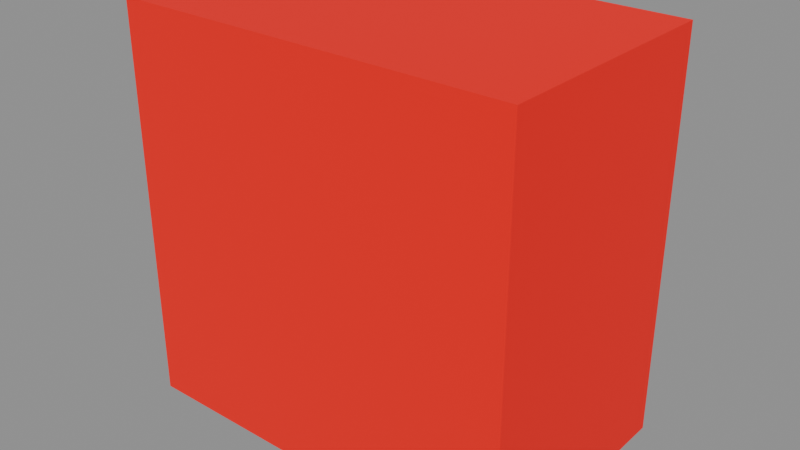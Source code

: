 # Source: F_GFLOOR.blend  (saved by Blender 5.1.30; exported with 4.5.12 LTS)
import bpy
from mathutils import Matrix  # noqa: F401  (used for matrix-valued properties, if any)

bpy.ops.wm.read_factory_settings(use_empty=True)
scene = bpy.context.scene
scene.name = 'Scene'

# ---- materials (node trees are filled in below, after node groups)
mat_terrainedit_mat = bpy.data.materials.new('TerrainEdit_Mat')
mat_terrainedit_mat.use_transparent_shadow = False

# ---- material node trees
mat_terrainedit_mat.use_nodes = True; mat_terrainedit_mat.node_tree.nodes.clear()
_N = mat_terrainedit_mat.node_tree.nodes; _L = mat_terrainedit_mat.node_tree.links
n0 = _N.new('ShaderNodeOutputMaterial'); n0.name = 'Material Output'; n0.location = (500, 0)
n1 = _N.new('ShaderNodeBsdfPrincipled'); n1.name = 'Principled BSDF'; n1.location = (200, 150)
n1.inputs[2].default_value = 1.0
n2 = _N.new('ShaderNodeRGB'); n2.name = 'Color'; n2.location = (0, 0)
n2.outputs[0].default_value = (1.0, 0.0, 0.0, 0.3256)
_L.new(n2.outputs[0], n1.inputs[0])
_L.new(n1.outputs[0], n0.inputs[0])
n0.is_active_output = True

# ---- meshes
me_f_gfloor = bpy.data.meshes.new('F_GFLOOR')
me_f_gfloor.from_pydata([(-3.0, 0.0, -3.0), (3.0, 0.0, 3.0), (-3.0, 0.0, 3.0), (3.0, 0.0, -3.0), (-3.0, 3.666, 3.0), (3.0, 3.666, -3.0), (-3.0, 3.666, -3.0), (3.0, 3.666, 3.0), (3.0, 0.0, 3.0), (3.0, 3.666, -3.0), (3.0, 3.666, 3.0), (3.0, 0.0, -3.0), (3.0, 0.0, -3.0), (-3.0, 3.666, -3.0), (3.0, 3.666, -3.0), (-3.0, 0.0, -3.0), (-3.0, 0.0, -3.0), (-3.0, 3.666, 3.0), (-3.0, 3.666, -3.0), (-3.0, 0.0, 3.0), (-3.0, 0.0, 3.0), (3.0, 3.666, 3.0), (-3.0, 3.666, 3.0), (3.0, 0.0, 3.0)], [], [(0, 1, 2), (3, 1, 0), (4, 5, 6), (7, 5, 4), (8, 9, 10), (11, 9, 8), (12, 13, 14), (15, 13, 12), (16, 17, 18), (19, 17, 16), (20, 21, 22), (23, 21, 20)])
me_f_gfloor.polygons.foreach_set('use_smooth', [True] * 12)
_uv = me_f_gfloor.uv_layers.new(name='UVMap')
_uv.uv.foreach_set('vector', [0.125, 0.25, 0.375, 0.0, 0.375, 0.25, 0.125, 0.0, 0.375, 0.0, 0.125, 0.25, 0.625, 0.25, 0.875, 0.0, 0.875, 0.25, 0.625, 0.0, 0.875, 0.0, 0.625, 0.25, 0.375, 1.0, 0.625, 0.75, 0.625, 1.0, 0.375, 0.75, 0.625, 0.75, 0.375, 1.0, 0.375, 0.75, 0.625, 0.5, 0.625, 0.75, 0.375, 0.5, 0.625, 0.5, 0.375, 0.75, 0.375, 0.5, 0.625, 0.25, 0.625, 0.5, 0.375, 0.25, 0.625, 0.25, 0.375, 0.5, 0.375, 0.25, 0.625, 0.0, 0.625, 0.25, 0.375, 0.0, 0.625, 0.0, 0.375, 0.25])
me_f_gfloor.materials.append(mat_terrainedit_mat)
me_f_gfloor.update()

# ---- objects
ob_f_gfloor = bpy.data.objects.new('F_GFLOOR', me_f_gfloor)

# ---- transforms, parenting, visibility, modifiers, constraints
ob_f_gfloor.location = (0.0, 0.0, 0.0)
ob_f_gfloor.rotation_mode = 'QUATERNION'
ob_f_gfloor.rotation_quaternion = (1.0, 0.0, 0.0, 0.0)

# ---- collection membership
scene.collection.objects.link(ob_f_gfloor)

# ---- scene / render settings (as saved in the file)
scene.frame_start = 1; scene.frame_end = 250; scene.frame_set(1)
scene.render.engine = 'BLENDER_EEVEE_NEXT'
scene.render.bake_bias = 0.0
scene.render.bake_samples = 0
scene.cycles.sampling_pattern = 'TABULATED_SOBOL'
scene.eevee.use_volume_custom_range = False
bpy.context.view_layer.update()

# ---- added for rendering (the .blend has no active camera and no usable light): camera, sun + grey world if the file has none
cam_auto = bpy.data.cameras.new('AutoCamera')
cam_auto.lens = 50.0
cam_auto.sensor_width = 36.0
cam_auto.clip_end = 1000.0
ob_auto_camera = bpy.data.objects.new('AutoCamera', cam_auto)
scene.collection.objects.link(ob_auto_camera)
ob_auto_camera.location = (8.55218, -8.42961, 6.84175)
ob_auto_camera.rotation_euler = (1.09748, -7.21219e-08, 0.694738)
scene.camera = ob_auto_camera
light_auto_sun = bpy.data.lights.new('AutoSun', 'SUN')
light_auto_sun.energy = 3.0
light_auto_sun.angle = 0.0523599
ob_auto_sun = bpy.data.objects.new('AutoSun', light_auto_sun)
scene.collection.objects.link(ob_auto_sun)
ob_auto_sun.rotation_euler = (0.872665, 0.174533, 0.523599)
if scene.world is None:
    world_auto = bpy.data.worlds.new('AutoWorld')
    world_auto.color = (0.3, 0.3, 0.3)
    scene.world = world_auto
bpy.context.view_layer.update()
